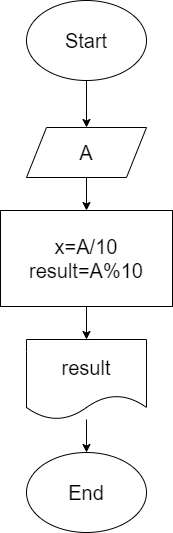

The diagram above was exported from draw.io. Its source (the exported page's mxGraphModel, read from the mxfile embedded in the PNG):
<mxGraphModel dx="1002" dy="499" grid="0" gridSize="10" guides="1" tooltips="1" connect="1" arrows="1" fold="1" page="0" pageScale="1" pageWidth="850" pageHeight="1100" math="0" shadow="0">
  <root>
    <mxCell id="0" />
    <mxCell id="1" parent="0" />
    <mxCell id="4" value="" style="edgeStyle=none;html=1;fontSize=20;" parent="1" source="2" target="3" edge="1">
      <mxGeometry relative="1" as="geometry" />
    </mxCell>
    <mxCell id="2" value="Start" style="ellipse;whiteSpace=wrap;html=1;fontSize=20;" parent="1" vertex="1">
      <mxGeometry x="330" y="133" width="120" height="80" as="geometry" />
    </mxCell>
    <mxCell id="28" value="" style="edgeStyle=none;html=1;fontSize=20;" parent="1" source="3" target="27" edge="1">
      <mxGeometry relative="1" as="geometry" />
    </mxCell>
    <mxCell id="3" value="A" style="shape=parallelogram;perimeter=parallelogramPerimeter;whiteSpace=wrap;html=1;fixedSize=1;fontSize=20;" parent="1" vertex="1">
      <mxGeometry x="330" y="260" width="120" height="50" as="geometry" />
    </mxCell>
    <mxCell id="30" value="" style="edgeStyle=none;html=1;fontSize=20;" parent="1" source="27" target="29" edge="1">
      <mxGeometry relative="1" as="geometry" />
    </mxCell>
    <mxCell id="27" value="x=A/10&lt;br&gt;result=A%10&lt;br&gt;" style="rounded=0;whiteSpace=wrap;html=1;fontSize=20;" parent="1" vertex="1">
      <mxGeometry x="304" y="343" width="172" height="96" as="geometry" />
    </mxCell>
    <mxCell id="32" value="" style="edgeStyle=none;html=1;fontSize=20;" parent="1" source="29" target="31" edge="1">
      <mxGeometry relative="1" as="geometry" />
    </mxCell>
    <mxCell id="29" value="result" style="shape=document;whiteSpace=wrap;html=1;boundedLbl=1;fontSize=20;" parent="1" vertex="1">
      <mxGeometry x="330" y="472" width="120" height="80" as="geometry" />
    </mxCell>
    <mxCell id="31" value="End" style="ellipse;whiteSpace=wrap;html=1;fontSize=20;" parent="1" vertex="1">
      <mxGeometry x="330" y="585" width="120" height="80" as="geometry" />
    </mxCell>
  </root>
</mxGraphModel>